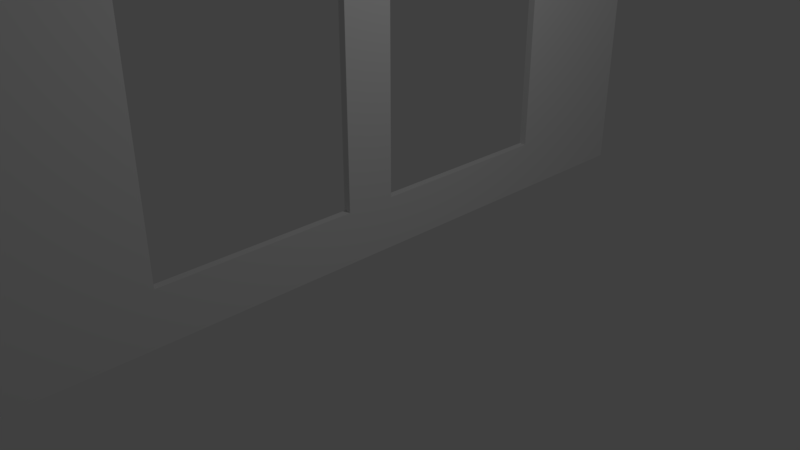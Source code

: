 # Source: wallWindows.blend  (saved by Blender 2.78.0; exported with 4.5.12 LTS)
import bpy
from mathutils import Matrix  # noqa: F401  (used for matrix-valued properties, if any)

bpy.ops.wm.read_factory_settings(use_empty=True)
scene = bpy.context.scene
scene.name = 'Scene'

# ---- collections
col_collection_1 = bpy.data.collections.new('Collection 1'); scene.collection.children.link(col_collection_1)

# ---- materials (node trees are filled in below, after node groups)
mat_material = bpy.data.materials.new('Material')
mat_material.alpha_threshold = 0.0
mat_material.use_transparent_shadow = False
mat_material.roughness = 0.5
mat_material.line_color = (0.0, 0.0, 0.0, 1.0)

# ---- material node trees

# ---- world
world_world = bpy.data.worlds.new('World'); scene.world = world_world
world_world.color = (0.05088, 0.05088, 0.05088)
world_world.use_sun_shadow = False
world_world.sun_shadow_jitter_overblur = 0.0
world_world.cycles.sampling_method = 'MANUAL'

# ---- cameras
cam_camera = bpy.data.cameras.new('Camera')
cam_camera.clip_end = 100.0
cam_camera.lens = 35.0
cam_camera.sensor_width = 32.0
cam_camera.sensor_height = 18.0
cam_camera.ortho_scale = 7.314
cam_camera.dof.focus_distance = 0.0
cam_camera.dof.aperture_fstop = 128.0

# ---- lights
light_lamp = bpy.data.lights.new('Lamp', 'POINT')
light_lamp.transmission_factor = 0.0
light_lamp.cutoff_distance = 30.0
light_lamp.energy = 100.0
light_lamp.shadow_buffer_clip_start = 1.001
light_lamp.shadow_soft_size = 0.1
light_lamp.shadow_maximum_resolution = 0.006
light_lamp.use_absolute_resolution = True

# ---- meshes
me_cube = bpy.data.meshes.new('Cube')
me_cube.from_pydata([(0.05, 5.0, 0.0), (0.05, -5.0, 0.0), (-0.05, -5.0, 0.0), (-0.05, 5.0, 0.0), (0.05, 5.0, 5.0), (0.05, -5.0, 5.0), (-0.05, -5.0, 5.0), (-0.05, 5.0, 5.0), (0.05, 3.0, 0.0), (0.05, 0.3417, 0.0), (0.05, -0.3417, 0.0), (0.05, -3.0, 0.0), (-0.05, -3.0, 0.0), (-0.05, -0.3417, 0.0), (-0.05, 0.3417, 0.0), (-0.05, 3.0, 0.0), (0.05, 3.0, 5.0), (0.05, 0.3417, 5.0), (0.05, -0.3417, 5.0), (0.05, -3.0, 5.0), (-0.05, -3.0, 5.0), (-0.05, -0.3417, 5.0), (-0.05, 0.3417, 5.0), (-0.05, 3.0, 5.0), (-0.05, -3.0, 4.289), (-0.05, -3.0, 0.7111), (-0.05, -0.3417, 4.289), (-0.05, -0.3417, 0.7111), (-0.05, 0.3417, 4.289), (-0.05, 0.3417, 0.7111), (-0.05, 3.0, 4.289), (-0.05, 3.0, 0.7111), (0.05, 3.0, 4.289), (0.05, 3.0, 0.7111), (0.05, 0.3417, 4.289), (0.05, 0.3417, 0.7111), (0.05, -0.3417, 4.289), (0.05, -0.3417, 0.7111), (0.05, -3.0, 4.289), (0.05, -3.0, 0.7111)], [], [(11, 1, 2, 12), (19, 20, 6, 5), (11, 39, 38, 19, 5, 1), (1, 5, 6, 2), (4, 0, 3, 7), (0, 4, 16, 32, 33, 8), (32, 16, 17, 34), (34, 17, 18, 36), (36, 18, 19, 38), (4, 7, 23, 16), (16, 23, 22, 17), (17, 22, 21, 18), (18, 21, 20, 19), (0, 8, 15, 3), (8, 9, 14, 15), (9, 10, 13, 14), (10, 11, 12, 13), (10, 37, 39, 11), (27, 37, 36, 26), (9, 35, 37, 10), (35, 34, 36, 37), (8, 33, 35, 9), (36, 38, 24, 26), (25, 24, 38, 39), (37, 27, 25, 39), (32, 34, 28, 30), (31, 33, 32, 30), (33, 31, 29, 35), (29, 28, 34, 35)])
_uv = me_cube.uv_layers.new(name='UVMap')
_uv.uv.foreach_set('vector', [0.2702, 0.3932, 0.2388, 0.4083, 0.237, 0.4072, 0.2695, 0.391, 0.2784, 0.4907, 0.2781, 0.4928, 0.237, 0.4812, 0.2385, 0.4797, 0.2071, 0.03395, 0.2071, 0.1668, 0.2071, 0.8354, 0.2071, 0.9683, 0.01546, 0.9683, 0.01546, 0.03395, 0.2388, 0.4083, 0.2385, 0.4797, 0.237, 0.4812, 0.237, 0.4072, 0.4341, 0.4742, 0.4469, 0.403, 0.4488, 0.4017, 0.4358, 0.4756, 0.9739, 0.03395, 0.9739, 0.9683, 0.7822, 0.9683, 0.7822, 0.8354, 0.7822, 0.1668, 0.7822, 0.03395, 0.7822, 0.8354, 0.7822, 0.9683, 0.5274, 0.9683, 0.5274, 0.8354, 0.5274, 0.8354, 0.5274, 0.9683, 0.4619, 0.9683, 0.4619, 0.8354, 0.4619, 0.8354, 0.4619, 0.9683, 0.2071, 0.9683, 0.2071, 0.8354, 0.4341, 0.4742, 0.4358, 0.4756, 0.4015, 0.487, 0.4011, 0.4852, 0.4011, 0.4852, 0.4015, 0.487, 0.3483, 0.4923, 0.3482, 0.4903, 0.3482, 0.4903, 0.3483, 0.4923, 0.3339, 0.4931, 0.3339, 0.491, 0.3339, 0.491, 0.3339, 0.4931, 0.2781, 0.4928, 0.2784, 0.4907, 0.4469, 0.403, 0.4084, 0.386, 0.4089, 0.3837, 0.4488, 0.4017, 0.4084, 0.386, 0.3451, 0.3832, 0.345, 0.3808, 0.4089, 0.3837, 0.3451, 0.3832, 0.3286, 0.3842, 0.3283, 0.3819, 0.345, 0.3808, 0.3286, 0.3842, 0.2702, 0.3932, 0.2695, 0.391, 0.3283, 0.3819, 0.4619, 0.03395, 0.4619, 0.1668, 0.2071, 0.1668, 0.2071, 0.03395, 0.7205, 0.4805, 0.7275, 0.4744, 0.7182, 0.6628, 0.7132, 0.658, 0.5274, 0.03395, 0.5274, 0.1668, 0.4619, 0.1668, 0.4619, 0.03395, 0.5274, 0.1668, 0.5274, 0.8354, 0.4619, 0.8354, 0.4619, 0.1668, 0.7822, 0.03395, 0.7822, 0.1668, 0.5274, 0.1668, 0.5274, 0.03395, 0.7182, 0.6628, 0.57, 0.6786, 0.5756, 0.671, 0.7132, 0.658, 0.5771, 0.489, 0.5756, 0.671, 0.57, 0.6786, 0.57, 0.4819, 0.7275, 0.4744, 0.7205, 0.4805, 0.5771, 0.489, 0.57, 0.4819, 0.5776, 0.4658, 0.7217, 0.4527, 0.7283, 0.458, 0.57, 0.4741, 0.5808, 0.2765, 0.5862, 0.2831, 0.5776, 0.4658, 0.57, 0.4741, 0.5862, 0.2831, 0.5808, 0.2765, 0.7283, 0.2706, 0.7232, 0.276, 0.7283, 0.2706, 0.7283, 0.458, 0.7217, 0.4527, 0.7232, 0.276])
me_cube.materials.append(mat_material)
me_cube.use_remesh_preserve_volume = False
me_cube.use_remesh_preserve_attributes = False
me_cube.use_mirror_vertex_groups = False
me_cube.update()

# ---- objects
ob_cube = bpy.data.objects.new('Cube', me_cube)
ob_lamp = bpy.data.objects.new('Lamp', light_lamp)
ob_camera = bpy.data.objects.new('Camera', cam_camera)

# ---- transforms, parenting, visibility, modifiers, constraints
ob_cube.location = (0.0, 0.0, 0.0)
ob_cube.lock_rotations_4d = False
ob_cube.empty_display_type = 'ARROWS'
ob_cube.lineart.crease_threshold = 0.0
ob_lamp.location = (4.076, 1.005, 5.904)
ob_lamp.rotation_euler = (0.6503, 0.05522, 1.866)
ob_lamp.lock_rotations_4d = False
ob_lamp.empty_display_type = 'ARROWS'
ob_lamp.color = (0.0, 0.0, 0.0, 0.0)
ob_lamp.lineart.crease_threshold = 0.0
ob_camera.location = (7.481, -6.508, 5.344)
ob_camera.rotation_euler = (1.109, 0.0, 0.8149)
ob_camera.lock_rotations_4d = False
ob_camera.empty_display_type = 'ARROWS'
ob_camera.color = (0.0, 0.0, 0.0, 0.0)
ob_camera.display_type = 'WIRE'
ob_camera.lineart.crease_threshold = 0.0

# ---- collection membership
col_collection_1.objects.link(ob_cube)
col_collection_1.objects.link(ob_lamp)
col_collection_1.objects.link(ob_camera)

# ---- scene / render settings (as saved in the file)
scene.camera = ob_camera
scene.frame_start = 1; scene.frame_end = 250; scene.frame_set(1)
scene.render.engine = 'BLENDER_EEVEE_NEXT'
scene.render.resolution_percentage = 50
scene.render.dither_intensity = 0.0
scene.cycles.use_denoising = False
scene.cycles.samples = 128
scene.cycles.sampling_pattern = 'TABULATED_SOBOL'
scene.cycles.light_sampling_threshold = 0.0
scene.cycles.use_adaptive_sampling = False
scene.cycles.use_light_tree = False
scene.cycles.blur_glossy = 0.0
scene.cycles.sample_clamp_indirect = 0.0
scene.view_settings.view_transform = 'Standard'
bpy.context.view_layer.update()
